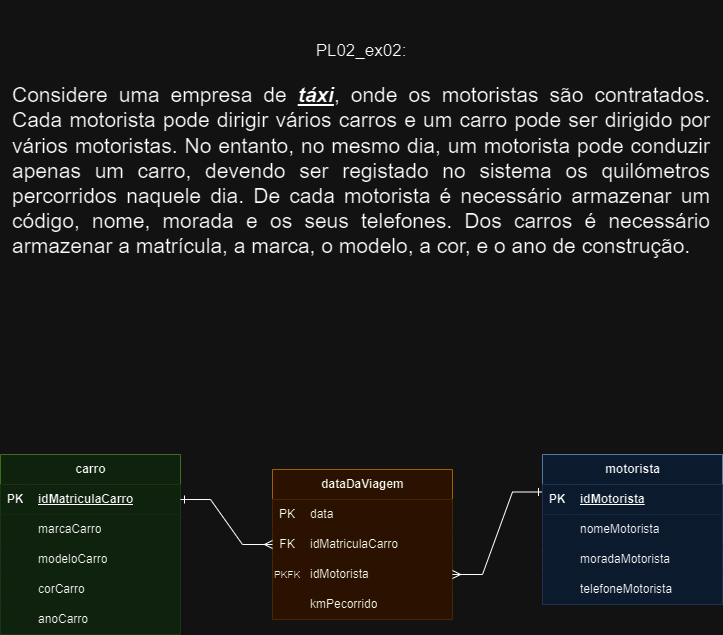

The diagram above was exported from draw.io. Its source (the exported page's mxGraphModel, read from the mxfile embedded in the PNG):
<mxGraphModel dx="934" dy="508" grid="1" gridSize="10" guides="1" tooltips="1" connect="1" arrows="1" fold="1" page="1" pageScale="1" pageWidth="850" pageHeight="1100" math="0" shadow="0">
  <root>
    <mxCell id="0" />
    <mxCell id="1" parent="0" />
    <mxCell id="PpnwYSX7xBL9xq2S_b7o-1" value="carro" style="shape=table;startSize=30;container=1;collapsible=1;childLayout=tableLayout;fixedRows=1;rowLines=0;fontStyle=1;align=center;resizeLast=1;html=1;fillColor=#d5e8d4;strokeColor=#82b366;" vertex="1" parent="1">
      <mxGeometry x="64" y="460" width="180" height="180" as="geometry" />
    </mxCell>
    <mxCell id="PpnwYSX7xBL9xq2S_b7o-2" value="" style="shape=tableRow;horizontal=0;startSize=0;swimlaneHead=0;swimlaneBody=0;fillColor=#d5e8d4;collapsible=0;dropTarget=0;points=[[0,0.5],[1,0.5]];portConstraint=eastwest;top=0;left=0;right=0;bottom=1;strokeColor=#82b366;" vertex="1" parent="PpnwYSX7xBL9xq2S_b7o-1">
      <mxGeometry y="30" width="180" height="30" as="geometry" />
    </mxCell>
    <mxCell id="PpnwYSX7xBL9xq2S_b7o-3" value="PK" style="shape=partialRectangle;connectable=0;fillColor=#d5e8d4;top=0;left=0;bottom=0;right=0;fontStyle=1;overflow=hidden;whiteSpace=wrap;html=1;strokeColor=#82b366;" vertex="1" parent="PpnwYSX7xBL9xq2S_b7o-2">
      <mxGeometry width="30" height="30" as="geometry">
        <mxRectangle width="30" height="30" as="alternateBounds" />
      </mxGeometry>
    </mxCell>
    <mxCell id="PpnwYSX7xBL9xq2S_b7o-4" value="idMatriculaCarro" style="shape=partialRectangle;connectable=0;fillColor=#d5e8d4;top=0;left=0;bottom=0;right=0;align=left;spacingLeft=6;fontStyle=5;overflow=hidden;whiteSpace=wrap;html=1;strokeColor=#82b366;" vertex="1" parent="PpnwYSX7xBL9xq2S_b7o-2">
      <mxGeometry x="30" width="150" height="30" as="geometry">
        <mxRectangle width="150" height="30" as="alternateBounds" />
      </mxGeometry>
    </mxCell>
    <mxCell id="PpnwYSX7xBL9xq2S_b7o-5" value="" style="shape=tableRow;horizontal=0;startSize=0;swimlaneHead=0;swimlaneBody=0;fillColor=#d5e8d4;collapsible=0;dropTarget=0;points=[[0,0.5],[1,0.5]];portConstraint=eastwest;top=0;left=0;right=0;bottom=0;strokeColor=#82b366;" vertex="1" parent="PpnwYSX7xBL9xq2S_b7o-1">
      <mxGeometry y="60" width="180" height="30" as="geometry" />
    </mxCell>
    <mxCell id="PpnwYSX7xBL9xq2S_b7o-6" value="" style="shape=partialRectangle;connectable=0;fillColor=#d5e8d4;top=0;left=0;bottom=0;right=0;editable=1;overflow=hidden;whiteSpace=wrap;html=1;strokeColor=#82b366;" vertex="1" parent="PpnwYSX7xBL9xq2S_b7o-5">
      <mxGeometry width="30" height="30" as="geometry">
        <mxRectangle width="30" height="30" as="alternateBounds" />
      </mxGeometry>
    </mxCell>
    <mxCell id="PpnwYSX7xBL9xq2S_b7o-7" value="marcaCarro" style="shape=partialRectangle;connectable=0;fillColor=#d5e8d4;top=0;left=0;bottom=0;right=0;align=left;spacingLeft=6;overflow=hidden;whiteSpace=wrap;html=1;strokeColor=#82b366;" vertex="1" parent="PpnwYSX7xBL9xq2S_b7o-5">
      <mxGeometry x="30" width="150" height="30" as="geometry">
        <mxRectangle width="150" height="30" as="alternateBounds" />
      </mxGeometry>
    </mxCell>
    <mxCell id="PpnwYSX7xBL9xq2S_b7o-8" value="" style="shape=tableRow;horizontal=0;startSize=0;swimlaneHead=0;swimlaneBody=0;fillColor=#d5e8d4;collapsible=0;dropTarget=0;points=[[0,0.5],[1,0.5]];portConstraint=eastwest;top=0;left=0;right=0;bottom=0;strokeColor=#82b366;" vertex="1" parent="PpnwYSX7xBL9xq2S_b7o-1">
      <mxGeometry y="90" width="180" height="30" as="geometry" />
    </mxCell>
    <mxCell id="PpnwYSX7xBL9xq2S_b7o-9" value="" style="shape=partialRectangle;connectable=0;fillColor=#d5e8d4;top=0;left=0;bottom=0;right=0;editable=1;overflow=hidden;whiteSpace=wrap;html=1;strokeColor=#82b366;" vertex="1" parent="PpnwYSX7xBL9xq2S_b7o-8">
      <mxGeometry width="30" height="30" as="geometry">
        <mxRectangle width="30" height="30" as="alternateBounds" />
      </mxGeometry>
    </mxCell>
    <mxCell id="PpnwYSX7xBL9xq2S_b7o-10" value="modeloCarro" style="shape=partialRectangle;connectable=0;fillColor=#d5e8d4;top=0;left=0;bottom=0;right=0;align=left;spacingLeft=6;overflow=hidden;whiteSpace=wrap;html=1;strokeColor=#82b366;" vertex="1" parent="PpnwYSX7xBL9xq2S_b7o-8">
      <mxGeometry x="30" width="150" height="30" as="geometry">
        <mxRectangle width="150" height="30" as="alternateBounds" />
      </mxGeometry>
    </mxCell>
    <mxCell id="PpnwYSX7xBL9xq2S_b7o-11" value="" style="shape=tableRow;horizontal=0;startSize=0;swimlaneHead=0;swimlaneBody=0;fillColor=#d5e8d4;collapsible=0;dropTarget=0;points=[[0,0.5],[1,0.5]];portConstraint=eastwest;top=0;left=0;right=0;bottom=0;strokeColor=#82b366;" vertex="1" parent="PpnwYSX7xBL9xq2S_b7o-1">
      <mxGeometry y="120" width="180" height="30" as="geometry" />
    </mxCell>
    <mxCell id="PpnwYSX7xBL9xq2S_b7o-12" value="" style="shape=partialRectangle;connectable=0;fillColor=#d5e8d4;top=0;left=0;bottom=0;right=0;editable=1;overflow=hidden;whiteSpace=wrap;html=1;strokeColor=#82b366;" vertex="1" parent="PpnwYSX7xBL9xq2S_b7o-11">
      <mxGeometry width="30" height="30" as="geometry">
        <mxRectangle width="30" height="30" as="alternateBounds" />
      </mxGeometry>
    </mxCell>
    <mxCell id="PpnwYSX7xBL9xq2S_b7o-13" value="corCarro" style="shape=partialRectangle;connectable=0;fillColor=#d5e8d4;top=0;left=0;bottom=0;right=0;align=left;spacingLeft=6;overflow=hidden;whiteSpace=wrap;html=1;strokeColor=#82b366;" vertex="1" parent="PpnwYSX7xBL9xq2S_b7o-11">
      <mxGeometry x="30" width="150" height="30" as="geometry">
        <mxRectangle width="150" height="30" as="alternateBounds" />
      </mxGeometry>
    </mxCell>
    <mxCell id="PpnwYSX7xBL9xq2S_b7o-83" style="shape=tableRow;horizontal=0;startSize=0;swimlaneHead=0;swimlaneBody=0;fillColor=#d5e8d4;collapsible=0;dropTarget=0;points=[[0,0.5],[1,0.5]];portConstraint=eastwest;top=0;left=0;right=0;bottom=0;strokeColor=#82b366;" vertex="1" parent="PpnwYSX7xBL9xq2S_b7o-1">
      <mxGeometry y="150" width="180" height="30" as="geometry" />
    </mxCell>
    <mxCell id="PpnwYSX7xBL9xq2S_b7o-84" style="shape=partialRectangle;connectable=0;fillColor=#d5e8d4;top=0;left=0;bottom=0;right=0;editable=1;overflow=hidden;whiteSpace=wrap;html=1;strokeColor=#82b366;" vertex="1" parent="PpnwYSX7xBL9xq2S_b7o-83">
      <mxGeometry width="30" height="30" as="geometry">
        <mxRectangle width="30" height="30" as="alternateBounds" />
      </mxGeometry>
    </mxCell>
    <mxCell id="PpnwYSX7xBL9xq2S_b7o-85" value="anoCarro" style="shape=partialRectangle;connectable=0;fillColor=#d5e8d4;top=0;left=0;bottom=0;right=0;align=left;spacingLeft=6;overflow=hidden;whiteSpace=wrap;html=1;strokeColor=#82b366;" vertex="1" parent="PpnwYSX7xBL9xq2S_b7o-83">
      <mxGeometry x="30" width="150" height="30" as="geometry">
        <mxRectangle width="150" height="30" as="alternateBounds" />
      </mxGeometry>
    </mxCell>
    <mxCell id="PpnwYSX7xBL9xq2S_b7o-43" value="dataDaViagem" style="shape=table;startSize=30;container=1;collapsible=1;childLayout=tableLayout;fixedRows=1;rowLines=0;fontStyle=1;align=center;resizeLast=1;html=1;fillColor=#ffe6cc;strokeColor=#d79b00;" vertex="1" parent="1">
      <mxGeometry x="336" y="475" width="180" height="150" as="geometry" />
    </mxCell>
    <mxCell id="PpnwYSX7xBL9xq2S_b7o-53" value="" style="shape=tableRow;horizontal=0;startSize=0;swimlaneHead=0;swimlaneBody=0;fillColor=#ffe6cc;collapsible=0;dropTarget=0;points=[[0,0.5],[1,0.5]];portConstraint=eastwest;top=0;left=0;right=0;bottom=0;strokeColor=#d79b00;" vertex="1" parent="PpnwYSX7xBL9xq2S_b7o-43">
      <mxGeometry y="30" width="180" height="30" as="geometry" />
    </mxCell>
    <mxCell id="PpnwYSX7xBL9xq2S_b7o-54" value="PK" style="shape=partialRectangle;connectable=0;fillColor=#ffe6cc;top=0;left=0;bottom=0;right=0;editable=1;overflow=hidden;whiteSpace=wrap;html=1;strokeColor=#d79b00;" vertex="1" parent="PpnwYSX7xBL9xq2S_b7o-53">
      <mxGeometry width="30" height="30" as="geometry">
        <mxRectangle width="30" height="30" as="alternateBounds" />
      </mxGeometry>
    </mxCell>
    <mxCell id="PpnwYSX7xBL9xq2S_b7o-55" value="data" style="shape=partialRectangle;connectable=0;fillColor=#ffe6cc;top=0;left=0;bottom=0;right=0;align=left;spacingLeft=6;overflow=hidden;whiteSpace=wrap;html=1;strokeColor=#d79b00;" vertex="1" parent="PpnwYSX7xBL9xq2S_b7o-53">
      <mxGeometry x="30" width="150" height="30" as="geometry">
        <mxRectangle width="150" height="30" as="alternateBounds" />
      </mxGeometry>
    </mxCell>
    <mxCell id="PpnwYSX7xBL9xq2S_b7o-47" value="" style="shape=tableRow;horizontal=0;startSize=0;swimlaneHead=0;swimlaneBody=0;fillColor=#ffe6cc;collapsible=0;dropTarget=0;points=[[0,0.5],[1,0.5]];portConstraint=eastwest;top=0;left=0;right=0;bottom=0;strokeColor=#d79b00;" vertex="1" parent="PpnwYSX7xBL9xq2S_b7o-43">
      <mxGeometry y="60" width="180" height="30" as="geometry" />
    </mxCell>
    <mxCell id="PpnwYSX7xBL9xq2S_b7o-48" value="FK" style="shape=partialRectangle;connectable=0;fillColor=#ffe6cc;top=0;left=0;bottom=0;right=0;editable=1;overflow=hidden;whiteSpace=wrap;html=1;strokeColor=#d79b00;" vertex="1" parent="PpnwYSX7xBL9xq2S_b7o-47">
      <mxGeometry width="30" height="30" as="geometry">
        <mxRectangle width="30" height="30" as="alternateBounds" />
      </mxGeometry>
    </mxCell>
    <mxCell id="PpnwYSX7xBL9xq2S_b7o-49" value="idMatriculaCarro" style="shape=partialRectangle;connectable=0;fillColor=#ffe6cc;top=0;left=0;bottom=0;right=0;align=left;spacingLeft=6;overflow=hidden;whiteSpace=wrap;html=1;strokeColor=#d79b00;" vertex="1" parent="PpnwYSX7xBL9xq2S_b7o-47">
      <mxGeometry x="30" width="150" height="30" as="geometry">
        <mxRectangle width="150" height="30" as="alternateBounds" />
      </mxGeometry>
    </mxCell>
    <mxCell id="PpnwYSX7xBL9xq2S_b7o-50" value="" style="shape=tableRow;horizontal=0;startSize=0;swimlaneHead=0;swimlaneBody=0;fillColor=#ffe6cc;collapsible=0;dropTarget=0;points=[[0,0.5],[1,0.5]];portConstraint=eastwest;top=0;left=0;right=0;bottom=0;strokeColor=#d79b00;" vertex="1" parent="PpnwYSX7xBL9xq2S_b7o-43">
      <mxGeometry y="90" width="180" height="30" as="geometry" />
    </mxCell>
    <mxCell id="PpnwYSX7xBL9xq2S_b7o-51" value="&lt;font style=&quot;font-size: 10px;&quot;&gt;PKFK&lt;/font&gt;" style="shape=partialRectangle;connectable=0;fillColor=#ffe6cc;top=0;left=0;bottom=0;right=0;editable=1;overflow=hidden;whiteSpace=wrap;html=1;strokeColor=#d79b00;" vertex="1" parent="PpnwYSX7xBL9xq2S_b7o-50">
      <mxGeometry width="30" height="30" as="geometry">
        <mxRectangle width="30" height="30" as="alternateBounds" />
      </mxGeometry>
    </mxCell>
    <mxCell id="PpnwYSX7xBL9xq2S_b7o-52" value="idMotorista" style="shape=partialRectangle;connectable=0;fillColor=#ffe6cc;top=0;left=0;bottom=0;right=0;align=left;spacingLeft=6;overflow=hidden;whiteSpace=wrap;html=1;strokeColor=#d79b00;" vertex="1" parent="PpnwYSX7xBL9xq2S_b7o-50">
      <mxGeometry x="30" width="150" height="30" as="geometry">
        <mxRectangle width="150" height="30" as="alternateBounds" />
      </mxGeometry>
    </mxCell>
    <mxCell id="PpnwYSX7xBL9xq2S_b7o-86" style="shape=tableRow;horizontal=0;startSize=0;swimlaneHead=0;swimlaneBody=0;fillColor=#ffe6cc;collapsible=0;dropTarget=0;points=[[0,0.5],[1,0.5]];portConstraint=eastwest;top=0;left=0;right=0;bottom=0;strokeColor=#d79b00;" vertex="1" parent="PpnwYSX7xBL9xq2S_b7o-43">
      <mxGeometry y="120" width="180" height="30" as="geometry" />
    </mxCell>
    <mxCell id="PpnwYSX7xBL9xq2S_b7o-87" style="shape=partialRectangle;connectable=0;fillColor=#ffe6cc;top=0;left=0;bottom=0;right=0;editable=1;overflow=hidden;whiteSpace=wrap;html=1;strokeColor=#d79b00;" vertex="1" parent="PpnwYSX7xBL9xq2S_b7o-86">
      <mxGeometry width="30" height="30" as="geometry">
        <mxRectangle width="30" height="30" as="alternateBounds" />
      </mxGeometry>
    </mxCell>
    <mxCell id="PpnwYSX7xBL9xq2S_b7o-88" value="kmPecorrido" style="shape=partialRectangle;connectable=0;fillColor=#ffe6cc;top=0;left=0;bottom=0;right=0;align=left;spacingLeft=6;overflow=hidden;whiteSpace=wrap;html=1;strokeColor=#d79b00;" vertex="1" parent="PpnwYSX7xBL9xq2S_b7o-86">
      <mxGeometry x="30" width="150" height="30" as="geometry">
        <mxRectangle width="150" height="30" as="alternateBounds" />
      </mxGeometry>
    </mxCell>
    <mxCell id="PpnwYSX7xBL9xq2S_b7o-56" value="" style="edgeStyle=entityRelationEdgeStyle;fontSize=12;html=1;endArrow=ERmany;rounded=0;entryX=0;entryY=0.5;entryDx=0;entryDy=0;exitX=1;exitY=0.5;exitDx=0;exitDy=0;startArrow=ERone;startFill=0;" edge="1" parent="1" source="PpnwYSX7xBL9xq2S_b7o-2" target="PpnwYSX7xBL9xq2S_b7o-47">
      <mxGeometry width="100" height="100" relative="1" as="geometry">
        <mxPoint x="284" y="705" as="sourcePoint" />
        <mxPoint x="384" y="675" as="targetPoint" />
        <Array as="points">
          <mxPoint x="254" y="710" />
        </Array>
      </mxGeometry>
    </mxCell>
    <mxCell id="PpnwYSX7xBL9xq2S_b7o-57" value="" style="edgeStyle=entityRelationEdgeStyle;fontSize=12;html=1;endArrow=ERmany;rounded=0;entryX=1;entryY=0.5;entryDx=0;entryDy=0;exitX=0;exitY=0.25;exitDx=0;exitDy=0;startArrow=ERone;startFill=0;" edge="1" parent="1" source="PpnwYSX7xBL9xq2S_b7o-67" target="PpnwYSX7xBL9xq2S_b7o-50">
      <mxGeometry width="100" height="100" relative="1" as="geometry">
        <mxPoint x="623.9999999999998" y="520" as="sourcePoint" />
        <mxPoint x="414" y="605" as="targetPoint" />
        <Array as="points">
          <mxPoint x="494" y="555" />
        </Array>
      </mxGeometry>
    </mxCell>
    <mxCell id="PpnwYSX7xBL9xq2S_b7o-66" value="&lt;div style=&quot;text-align: justify;&quot;&gt;&lt;span style=&quot;background-color: initial;&quot;&gt;&lt;font style=&quot;font-size: 17px;&quot;&gt;&lt;br&gt;&lt;/font&gt;&lt;/span&gt;&lt;/div&gt;&lt;div style=&quot;text-align: justify;&quot;&gt;&lt;span style=&quot;background-color: initial;&quot;&gt;&lt;font style=&quot;font-size: 17px;&quot;&gt;&lt;br&gt;&lt;/font&gt;&lt;/span&gt;&lt;/div&gt;&lt;div style=&quot;&quot;&gt;&lt;span style=&quot;background-color: initial;&quot;&gt;&lt;font style=&quot;font-size: 17px;&quot;&gt;PL02_ex02:&lt;/font&gt;&lt;/span&gt;&lt;/div&gt;&lt;div style=&quot;&quot;&gt;&lt;span style=&quot;background-color: initial;&quot;&gt;&lt;font style=&quot;font-size: 17px;&quot;&gt;&lt;br&gt;&lt;/font&gt;&lt;/span&gt;&lt;/div&gt;&lt;div style=&quot;text-align: justify;&quot;&gt;&lt;font style=&quot;font-size: 21px;&quot;&gt;Considere uma empresa de &lt;b&gt;&lt;i&gt;&lt;u&gt;táxi&lt;/u&gt;&lt;/i&gt;&lt;/b&gt;, onde os motoristas são contratados. Cada motorista pode dirigir vários carros e um carro pode ser dirigido por vários motoristas. No entanto, no mesmo dia, um motorista pode conduzir apenas um carro, devendo ser registado no sistema os quilómetros percorridos naquele dia. De cada motorista é&amp;nbsp;necessário armazenar um código, nome, morada e os seus telefones. Dos carros é necessário armazenar a matrícula, a marca, o modelo, a cor, e o ano de construção.&amp;nbsp;&lt;/font&gt;&lt;br&gt;&lt;/div&gt;" style="text;html=1;strokeColor=none;fillColor=none;align=center;verticalAlign=middle;whiteSpace=wrap;rounded=0;" vertex="1" parent="1">
      <mxGeometry x="75" y="40" width="700" height="190" as="geometry" />
    </mxCell>
    <mxCell id="PpnwYSX7xBL9xq2S_b7o-67" value="motorista" style="shape=table;startSize=30;container=1;collapsible=1;childLayout=tableLayout;fixedRows=1;rowLines=0;fontStyle=1;align=center;resizeLast=1;html=1;fillColor=#dae8fc;strokeColor=#6c8ebf;" vertex="1" parent="1">
      <mxGeometry x="606" y="460" width="180" height="150" as="geometry">
        <mxRectangle x="335" y="280" width="80" height="30" as="alternateBounds" />
      </mxGeometry>
    </mxCell>
    <mxCell id="PpnwYSX7xBL9xq2S_b7o-68" value="" style="shape=tableRow;horizontal=0;startSize=0;swimlaneHead=0;swimlaneBody=0;fillColor=#dae8fc;collapsible=0;dropTarget=0;points=[[0,0.5],[1,0.5]];portConstraint=eastwest;top=0;left=0;right=0;bottom=1;strokeColor=#6c8ebf;" vertex="1" parent="PpnwYSX7xBL9xq2S_b7o-67">
      <mxGeometry y="30" width="180" height="30" as="geometry" />
    </mxCell>
    <mxCell id="PpnwYSX7xBL9xq2S_b7o-69" value="PK" style="shape=partialRectangle;connectable=0;fillColor=#dae8fc;top=0;left=0;bottom=0;right=0;fontStyle=1;overflow=hidden;whiteSpace=wrap;html=1;strokeColor=#6c8ebf;" vertex="1" parent="PpnwYSX7xBL9xq2S_b7o-68">
      <mxGeometry width="30" height="30" as="geometry">
        <mxRectangle width="30" height="30" as="alternateBounds" />
      </mxGeometry>
    </mxCell>
    <mxCell id="PpnwYSX7xBL9xq2S_b7o-70" value="idMotorista" style="shape=partialRectangle;connectable=0;fillColor=#dae8fc;top=0;left=0;bottom=0;right=0;align=left;spacingLeft=6;fontStyle=5;overflow=hidden;whiteSpace=wrap;html=1;strokeColor=#6c8ebf;" vertex="1" parent="PpnwYSX7xBL9xq2S_b7o-68">
      <mxGeometry x="30" width="150" height="30" as="geometry">
        <mxRectangle width="150" height="30" as="alternateBounds" />
      </mxGeometry>
    </mxCell>
    <mxCell id="PpnwYSX7xBL9xq2S_b7o-71" value="" style="shape=tableRow;horizontal=0;startSize=0;swimlaneHead=0;swimlaneBody=0;fillColor=#dae8fc;collapsible=0;dropTarget=0;points=[[0,0.5],[1,0.5]];portConstraint=eastwest;top=0;left=0;right=0;bottom=0;strokeColor=#6c8ebf;" vertex="1" parent="PpnwYSX7xBL9xq2S_b7o-67">
      <mxGeometry y="60" width="180" height="30" as="geometry" />
    </mxCell>
    <mxCell id="PpnwYSX7xBL9xq2S_b7o-72" value="" style="shape=partialRectangle;connectable=0;fillColor=#dae8fc;top=0;left=0;bottom=0;right=0;editable=1;overflow=hidden;whiteSpace=wrap;html=1;strokeColor=#6c8ebf;" vertex="1" parent="PpnwYSX7xBL9xq2S_b7o-71">
      <mxGeometry width="30" height="30" as="geometry">
        <mxRectangle width="30" height="30" as="alternateBounds" />
      </mxGeometry>
    </mxCell>
    <mxCell id="PpnwYSX7xBL9xq2S_b7o-73" value="nomeMotorista" style="shape=partialRectangle;connectable=0;fillColor=#dae8fc;top=0;left=0;bottom=0;right=0;align=left;spacingLeft=6;overflow=hidden;whiteSpace=wrap;html=1;strokeColor=#6c8ebf;" vertex="1" parent="PpnwYSX7xBL9xq2S_b7o-71">
      <mxGeometry x="30" width="150" height="30" as="geometry">
        <mxRectangle width="150" height="30" as="alternateBounds" />
      </mxGeometry>
    </mxCell>
    <mxCell id="PpnwYSX7xBL9xq2S_b7o-74" value="" style="shape=tableRow;horizontal=0;startSize=0;swimlaneHead=0;swimlaneBody=0;fillColor=#dae8fc;collapsible=0;dropTarget=0;points=[[0,0.5],[1,0.5]];portConstraint=eastwest;top=0;left=0;right=0;bottom=0;strokeColor=#6c8ebf;" vertex="1" parent="PpnwYSX7xBL9xq2S_b7o-67">
      <mxGeometry y="90" width="180" height="30" as="geometry" />
    </mxCell>
    <mxCell id="PpnwYSX7xBL9xq2S_b7o-75" value="" style="shape=partialRectangle;connectable=0;fillColor=#dae8fc;top=0;left=0;bottom=0;right=0;editable=1;overflow=hidden;whiteSpace=wrap;html=1;strokeColor=#6c8ebf;" vertex="1" parent="PpnwYSX7xBL9xq2S_b7o-74">
      <mxGeometry width="30" height="30" as="geometry">
        <mxRectangle width="30" height="30" as="alternateBounds" />
      </mxGeometry>
    </mxCell>
    <mxCell id="PpnwYSX7xBL9xq2S_b7o-76" value="moradaMotorista" style="shape=partialRectangle;connectable=0;fillColor=#dae8fc;top=0;left=0;bottom=0;right=0;align=left;spacingLeft=6;overflow=hidden;whiteSpace=wrap;html=1;strokeColor=#6c8ebf;" vertex="1" parent="PpnwYSX7xBL9xq2S_b7o-74">
      <mxGeometry x="30" width="150" height="30" as="geometry">
        <mxRectangle width="150" height="30" as="alternateBounds" />
      </mxGeometry>
    </mxCell>
    <mxCell id="PpnwYSX7xBL9xq2S_b7o-77" value="" style="shape=tableRow;horizontal=0;startSize=0;swimlaneHead=0;swimlaneBody=0;fillColor=#dae8fc;collapsible=0;dropTarget=0;points=[[0,0.5],[1,0.5]];portConstraint=eastwest;top=0;left=0;right=0;bottom=0;strokeColor=#6c8ebf;" vertex="1" parent="PpnwYSX7xBL9xq2S_b7o-67">
      <mxGeometry y="120" width="180" height="30" as="geometry" />
    </mxCell>
    <mxCell id="PpnwYSX7xBL9xq2S_b7o-78" value="" style="shape=partialRectangle;connectable=0;fillColor=#dae8fc;top=0;left=0;bottom=0;right=0;editable=1;overflow=hidden;whiteSpace=wrap;html=1;strokeColor=#6c8ebf;" vertex="1" parent="PpnwYSX7xBL9xq2S_b7o-77">
      <mxGeometry width="30" height="30" as="geometry">
        <mxRectangle width="30" height="30" as="alternateBounds" />
      </mxGeometry>
    </mxCell>
    <mxCell id="PpnwYSX7xBL9xq2S_b7o-79" value="telefoneMotorista" style="shape=partialRectangle;connectable=0;fillColor=#dae8fc;top=0;left=0;bottom=0;right=0;align=left;spacingLeft=6;overflow=hidden;whiteSpace=wrap;html=1;strokeColor=#6c8ebf;" vertex="1" parent="PpnwYSX7xBL9xq2S_b7o-77">
      <mxGeometry x="30" width="150" height="30" as="geometry">
        <mxRectangle width="150" height="30" as="alternateBounds" />
      </mxGeometry>
    </mxCell>
  </root>
</mxGraphModel>